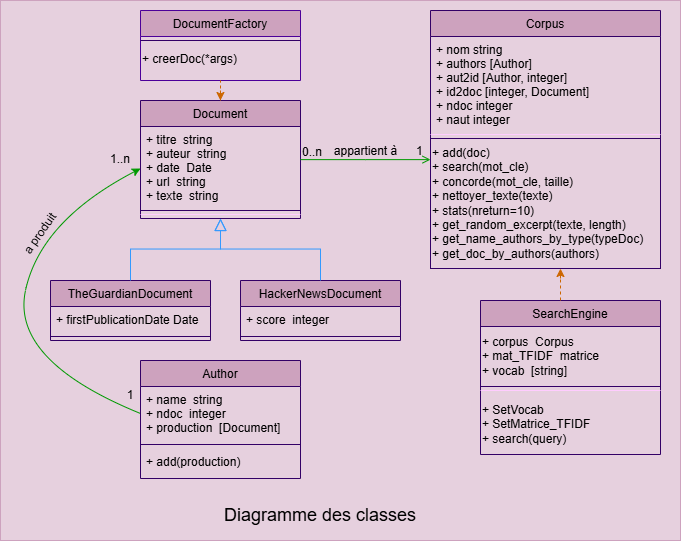

The diagram above was exported from draw.io. Its source (the exported page's mxGraphModel, read from the mxfile embedded in the PNG):
<mxGraphModel dx="613" dy="655" grid="1" gridSize="10" guides="1" tooltips="1" connect="1" arrows="1" fold="1" page="1" pageScale="1" pageWidth="827" pageHeight="1169" math="0" shadow="0">
  <root>
    <mxCell id="WIyWlLk6GJQsqaUBKTNV-0" />
    <mxCell id="WIyWlLk6GJQsqaUBKTNV-1" parent="WIyWlLk6GJQsqaUBKTNV-0" />
    <mxCell id="gz-s8heDSgFY46pH8jdU-22" value="" style="whiteSpace=wrap;html=1;fillColor=#E6D0DE;strokeColor=#CDA2BE;" vertex="1" parent="WIyWlLk6GJQsqaUBKTNV-1">
      <mxGeometry x="80" y="20" width="680" height="540" as="geometry" />
    </mxCell>
    <mxCell id="zkfFHV4jXpPFQw0GAbJ--0" value="Document" style="swimlane;fontStyle=0;align=center;verticalAlign=top;childLayout=stackLayout;horizontal=1;startSize=26;horizontalStack=0;resizeParent=1;resizeLast=0;collapsible=1;marginBottom=0;rounded=0;shadow=0;strokeWidth=1;fillColor=#CDA2BE;strokeColor=#330066;" parent="WIyWlLk6GJQsqaUBKTNV-1" vertex="1">
      <mxGeometry x="220" y="120" width="160" height="118" as="geometry">
        <mxRectangle x="230" y="140" width="160" height="26" as="alternateBounds" />
      </mxGeometry>
    </mxCell>
    <mxCell id="zkfFHV4jXpPFQw0GAbJ--1" value="+ titre  string&#10;+ auteur  string&#10;+ date  Date&#10;+ url  string&#10;+ texte  string" style="text;align=left;verticalAlign=top;spacingLeft=4;spacingRight=4;overflow=hidden;rotatable=0;points=[[0,0.5],[1,0.5]];portConstraint=eastwest;strokeColor=#330066;" parent="zkfFHV4jXpPFQw0GAbJ--0" vertex="1">
      <mxGeometry y="26" width="160" height="84" as="geometry" />
    </mxCell>
    <mxCell id="gz-s8heDSgFY46pH8jdU-23" value="" style="line;html=1;strokeWidth=1;align=left;verticalAlign=middle;spacingTop=-1;spacingLeft=3;spacingRight=3;rotatable=0;labelPosition=right;points=[];portConstraint=eastwest;strokeColor=#FFCCFF;fillColor=#330066;" vertex="1" parent="zkfFHV4jXpPFQw0GAbJ--0">
      <mxGeometry y="110" width="160" height="8" as="geometry" />
    </mxCell>
    <mxCell id="zkfFHV4jXpPFQw0GAbJ--6" value="TheGuardianDocument" style="swimlane;fontStyle=0;align=center;verticalAlign=top;childLayout=stackLayout;horizontal=1;startSize=26;horizontalStack=0;resizeParent=1;resizeLast=0;collapsible=1;marginBottom=0;rounded=0;shadow=0;strokeWidth=1;fillColor=#CDA2BE;strokeColor=#330066;" parent="WIyWlLk6GJQsqaUBKTNV-1" vertex="1">
      <mxGeometry x="130" y="300" width="160" height="60" as="geometry">
        <mxRectangle x="130" y="380" width="160" height="26" as="alternateBounds" />
      </mxGeometry>
    </mxCell>
    <mxCell id="zkfFHV4jXpPFQw0GAbJ--7" value="+ firstPublicationDate Date" style="text;align=left;verticalAlign=top;spacingLeft=4;spacingRight=4;overflow=hidden;rotatable=0;points=[[0,0.5],[1,0.5]];portConstraint=eastwest;" parent="zkfFHV4jXpPFQw0GAbJ--6" vertex="1">
      <mxGeometry y="26" width="160" height="26" as="geometry" />
    </mxCell>
    <mxCell id="gz-s8heDSgFY46pH8jdU-25" value="" style="line;html=1;strokeWidth=1;align=left;verticalAlign=middle;spacingTop=-1;spacingLeft=3;spacingRight=3;rotatable=0;labelPosition=right;points=[];portConstraint=eastwest;strokeColor=#330066;fillColor=#330066;" vertex="1" parent="zkfFHV4jXpPFQw0GAbJ--6">
      <mxGeometry y="52" width="160" height="8" as="geometry" />
    </mxCell>
    <mxCell id="zkfFHV4jXpPFQw0GAbJ--12" value="" style="endArrow=block;endSize=10;endFill=0;shadow=0;strokeWidth=1;rounded=0;curved=0;edgeStyle=elbowEdgeStyle;elbow=vertical;strokeColor=#3399FF;" parent="WIyWlLk6GJQsqaUBKTNV-1" source="zkfFHV4jXpPFQw0GAbJ--6" target="zkfFHV4jXpPFQw0GAbJ--0" edge="1">
      <mxGeometry width="160" relative="1" as="geometry">
        <mxPoint x="200" y="203" as="sourcePoint" />
        <mxPoint x="200" y="203" as="targetPoint" />
      </mxGeometry>
    </mxCell>
    <mxCell id="zkfFHV4jXpPFQw0GAbJ--13" value="HackerNewsDocument" style="swimlane;fontStyle=0;align=center;verticalAlign=top;childLayout=stackLayout;horizontal=1;startSize=26;horizontalStack=0;resizeParent=1;resizeLast=0;collapsible=1;marginBottom=0;rounded=0;shadow=0;strokeWidth=1;fillColor=#CDA2BE;strokeColor=#330066;" parent="WIyWlLk6GJQsqaUBKTNV-1" vertex="1">
      <mxGeometry x="320" y="300" width="160" height="60" as="geometry">
        <mxRectangle x="340" y="380" width="170" height="26" as="alternateBounds" />
      </mxGeometry>
    </mxCell>
    <mxCell id="zkfFHV4jXpPFQw0GAbJ--14" value="+ score  integer" style="text;align=left;verticalAlign=top;spacingLeft=4;spacingRight=4;overflow=hidden;rotatable=0;points=[[0,0.5],[1,0.5]];portConstraint=eastwest;" parent="zkfFHV4jXpPFQw0GAbJ--13" vertex="1">
      <mxGeometry y="26" width="160" height="26" as="geometry" />
    </mxCell>
    <mxCell id="gz-s8heDSgFY46pH8jdU-24" value="" style="line;html=1;strokeWidth=1;align=left;verticalAlign=middle;spacingTop=-1;spacingLeft=3;spacingRight=3;rotatable=0;labelPosition=right;points=[];portConstraint=eastwest;strokeColor=#330066;fillColor=#330066;" vertex="1" parent="zkfFHV4jXpPFQw0GAbJ--13">
      <mxGeometry y="52" width="160" height="8" as="geometry" />
    </mxCell>
    <mxCell id="zkfFHV4jXpPFQw0GAbJ--16" value="" style="endArrow=block;endSize=10;endFill=0;shadow=0;strokeWidth=1;rounded=0;curved=0;edgeStyle=elbowEdgeStyle;elbow=vertical;strokeColor=#3399FF;fillColor=#3399FF;" parent="WIyWlLk6GJQsqaUBKTNV-1" source="zkfFHV4jXpPFQw0GAbJ--13" target="zkfFHV4jXpPFQw0GAbJ--0" edge="1">
      <mxGeometry width="160" relative="1" as="geometry">
        <mxPoint x="210" y="373" as="sourcePoint" />
        <mxPoint x="310" y="271" as="targetPoint" />
      </mxGeometry>
    </mxCell>
    <mxCell id="zkfFHV4jXpPFQw0GAbJ--17" value="Corpus" style="swimlane;fontStyle=0;align=center;verticalAlign=top;childLayout=stackLayout;horizontal=1;startSize=26;horizontalStack=0;resizeParent=1;resizeLast=0;collapsible=1;marginBottom=0;rounded=0;shadow=0;strokeWidth=1;strokeColor=#330066;fillColor=#CDA2BE;" parent="WIyWlLk6GJQsqaUBKTNV-1" vertex="1">
      <mxGeometry x="510" y="30" width="230" height="258" as="geometry">
        <mxRectangle x="550" y="140" width="160" height="26" as="alternateBounds" />
      </mxGeometry>
    </mxCell>
    <mxCell id="zkfFHV4jXpPFQw0GAbJ--18" value="+ nom string&#10;+ authors [Author]&#10;+ aut2id [Author, integer]&#10;+ id2doc [integer, Document]&#10;+ ndoc integer &#10;+ naut integer" style="text;align=left;verticalAlign=top;spacingLeft=4;spacingRight=4;overflow=hidden;rotatable=0;points=[[0,0.5],[1,0.5]];portConstraint=eastwest;" parent="zkfFHV4jXpPFQw0GAbJ--17" vertex="1">
      <mxGeometry y="26" width="230" height="94" as="geometry" />
    </mxCell>
    <mxCell id="zkfFHV4jXpPFQw0GAbJ--23" value="" style="line;html=1;strokeWidth=1;align=left;verticalAlign=middle;spacingTop=-1;spacingLeft=3;spacingRight=3;rotatable=0;labelPosition=right;points=[];portConstraint=eastwest;strokeColor=#FFCCFF;" parent="zkfFHV4jXpPFQw0GAbJ--17" vertex="1">
      <mxGeometry y="120" width="230" height="8" as="geometry" />
    </mxCell>
    <mxCell id="gz-s8heDSgFY46pH8jdU-0" value="+ add(doc)&lt;div&gt;+ search(mot_cle)&lt;/div&gt;&lt;div style=&quot;&quot;&gt;+ concorde(mot_cle, taille)&lt;/div&gt;&lt;div style=&quot;&quot;&gt;+ nettoyer_texte(texte)&lt;/div&gt;&lt;div style=&quot;&quot;&gt;+ stats(nreturn=10)&lt;/div&gt;&lt;div style=&quot;&quot;&gt;+ get_random_excerpt(texte, length)&lt;/div&gt;&lt;div style=&quot;&quot;&gt;+ get_name_authors_by_type(typeDoc)&lt;/div&gt;&lt;div style=&quot;&quot;&gt;+ get_doc_by_authors(authors)&lt;/div&gt;" style="text;html=1;align=left;verticalAlign=middle;resizable=0;points=[];autosize=1;strokeColor=#330066;fillColor=none;" vertex="1" parent="zkfFHV4jXpPFQw0GAbJ--17">
      <mxGeometry y="128" width="230" height="130" as="geometry" />
    </mxCell>
    <mxCell id="zkfFHV4jXpPFQw0GAbJ--26" value="" style="endArrow=open;shadow=0;strokeWidth=1;rounded=0;curved=0;endFill=1;edgeStyle=elbowEdgeStyle;elbow=vertical;fillColor=#009900;strokeColor=#009900;" parent="WIyWlLk6GJQsqaUBKTNV-1" source="zkfFHV4jXpPFQw0GAbJ--0" target="zkfFHV4jXpPFQw0GAbJ--17" edge="1">
      <mxGeometry x="0.5" y="41" relative="1" as="geometry">
        <mxPoint x="380" y="192" as="sourcePoint" />
        <mxPoint x="540" y="192" as="targetPoint" />
        <mxPoint x="-40" y="32" as="offset" />
      </mxGeometry>
    </mxCell>
    <mxCell id="zkfFHV4jXpPFQw0GAbJ--27" value="0..n" style="resizable=0;align=left;verticalAlign=bottom;labelBackgroundColor=none;fontSize=12;" parent="zkfFHV4jXpPFQw0GAbJ--26" connectable="0" vertex="1">
      <mxGeometry x="-1" relative="1" as="geometry">
        <mxPoint y="1" as="offset" />
      </mxGeometry>
    </mxCell>
    <mxCell id="zkfFHV4jXpPFQw0GAbJ--28" value="1" style="resizable=0;align=right;verticalAlign=bottom;labelBackgroundColor=none;fontSize=12;" parent="zkfFHV4jXpPFQw0GAbJ--26" connectable="0" vertex="1">
      <mxGeometry x="1" relative="1" as="geometry">
        <mxPoint x="-7" as="offset" />
      </mxGeometry>
    </mxCell>
    <mxCell id="zkfFHV4jXpPFQw0GAbJ--29" value="appartient à" style="text;html=1;resizable=0;points=[];;align=center;verticalAlign=middle;labelBackgroundColor=none;rounded=0;shadow=0;strokeWidth=1;fontSize=12;" parent="zkfFHV4jXpPFQw0GAbJ--26" vertex="1" connectable="0">
      <mxGeometry x="0.5" y="49" relative="1" as="geometry">
        <mxPoint x="-33" y="40" as="offset" />
      </mxGeometry>
    </mxCell>
    <mxCell id="gz-s8heDSgFY46pH8jdU-4" value="DocumentFactory" style="swimlane;fontStyle=0;align=center;verticalAlign=top;childLayout=stackLayout;horizontal=1;startSize=26;horizontalStack=0;resizeParent=1;resizeLast=0;collapsible=1;marginBottom=0;rounded=0;shadow=0;strokeWidth=1;fillColor=#CDA2BE;strokeColor=#4C0099;" vertex="1" parent="WIyWlLk6GJQsqaUBKTNV-1">
      <mxGeometry x="220" y="30" width="160" height="70" as="geometry">
        <mxRectangle x="230" y="140" width="160" height="26" as="alternateBounds" />
      </mxGeometry>
    </mxCell>
    <mxCell id="gz-s8heDSgFY46pH8jdU-6" value="" style="line;html=1;strokeWidth=1;align=left;verticalAlign=middle;spacingTop=-1;spacingLeft=3;spacingRight=3;rotatable=0;labelPosition=right;points=[];portConstraint=eastwest;strokeColor=#330066;fillColor=#330066;" vertex="1" parent="gz-s8heDSgFY46pH8jdU-4">
      <mxGeometry y="26" width="160" height="8" as="geometry" />
    </mxCell>
    <mxCell id="gz-s8heDSgFY46pH8jdU-7" value="+ creerDoc(*args)" style="text;html=1;align=left;verticalAlign=middle;resizable=0;points=[];autosize=1;strokeColor=none;fillColor=none;" vertex="1" parent="gz-s8heDSgFY46pH8jdU-4">
      <mxGeometry y="34" width="160" height="30" as="geometry" />
    </mxCell>
    <mxCell id="gz-s8heDSgFY46pH8jdU-8" value="" style="endArrow=none;dashed=1;html=1;rounded=0;entryX=0.5;entryY=1;entryDx=0;entryDy=0;exitX=0.5;exitY=0;exitDx=0;exitDy=0;strokeColor=#CC6600;" edge="1" parent="WIyWlLk6GJQsqaUBKTNV-1" source="zkfFHV4jXpPFQw0GAbJ--0" target="gz-s8heDSgFY46pH8jdU-4">
      <mxGeometry width="50" height="50" relative="1" as="geometry">
        <mxPoint x="330" y="270" as="sourcePoint" />
        <mxPoint x="380" y="220" as="targetPoint" />
      </mxGeometry>
    </mxCell>
    <mxCell id="gz-s8heDSgFY46pH8jdU-12" value="" style="endArrow=classic;html=1;rounded=0;strokeColor=#CC6600;" edge="1" parent="WIyWlLk6GJQsqaUBKTNV-1">
      <mxGeometry width="50" height="50" relative="1" as="geometry">
        <mxPoint x="299.95" y="110" as="sourcePoint" />
        <mxPoint x="299.95" y="120" as="targetPoint" />
        <Array as="points">
          <mxPoint x="299.95" y="120" />
        </Array>
      </mxGeometry>
    </mxCell>
    <mxCell id="gz-s8heDSgFY46pH8jdU-13" value="SearchEngine" style="swimlane;fontStyle=0;align=center;verticalAlign=top;childLayout=stackLayout;horizontal=1;startSize=26;horizontalStack=0;resizeParent=1;resizeLast=0;collapsible=1;marginBottom=0;rounded=0;shadow=0;strokeWidth=1;fillColor=#CDA2BE;strokeColor=#330066;" vertex="1" parent="WIyWlLk6GJQsqaUBKTNV-1">
      <mxGeometry x="560" y="320" width="180" height="154" as="geometry">
        <mxRectangle x="230" y="140" width="160" height="26" as="alternateBounds" />
      </mxGeometry>
    </mxCell>
    <mxCell id="gz-s8heDSgFY46pH8jdU-17" value="+ corpus&amp;nbsp; Corpus&lt;div&gt;+ mat_TFIDF&amp;nbsp; matrice&lt;/div&gt;&lt;div&gt;+ vocab&amp;nbsp; [string]&lt;/div&gt;" style="text;html=1;align=left;verticalAlign=middle;resizable=0;points=[];autosize=1;strokeColor=#330066;fillColor=none;" vertex="1" parent="gz-s8heDSgFY46pH8jdU-13">
      <mxGeometry y="26" width="180" height="60" as="geometry" />
    </mxCell>
    <mxCell id="gz-s8heDSgFY46pH8jdU-14" value="" style="line;html=1;strokeWidth=1;align=left;verticalAlign=middle;spacingTop=-1;spacingLeft=3;spacingRight=3;rotatable=0;labelPosition=right;points=[];portConstraint=eastwest;strokeColor=#FFCCFF;" vertex="1" parent="gz-s8heDSgFY46pH8jdU-13">
      <mxGeometry y="86" width="180" height="8" as="geometry" />
    </mxCell>
    <mxCell id="gz-s8heDSgFY46pH8jdU-15" value="+ SetVocab&lt;div&gt;+ SetMatrice_TFIDF&lt;/div&gt;&lt;div&gt;+ search(query)&lt;/div&gt;" style="text;html=1;align=left;verticalAlign=middle;resizable=0;points=[];autosize=1;strokeColor=none;fillColor=none;" vertex="1" parent="gz-s8heDSgFY46pH8jdU-13">
      <mxGeometry y="94" width="180" height="60" as="geometry" />
    </mxCell>
    <mxCell id="gz-s8heDSgFY46pH8jdU-19" value="" style="endArrow=none;dashed=1;html=1;rounded=0;exitX=0.5;exitY=0;exitDx=0;exitDy=0;strokeColor=#CC6600;" edge="1" parent="WIyWlLk6GJQsqaUBKTNV-1">
      <mxGeometry width="50" height="50" relative="1" as="geometry">
        <mxPoint x="640" y="320" as="sourcePoint" />
        <mxPoint x="640" y="290" as="targetPoint" />
      </mxGeometry>
    </mxCell>
    <mxCell id="gz-s8heDSgFY46pH8jdU-20" value="" style="endArrow=classic;html=1;rounded=0;strokeColor=#CC6600;" edge="1" parent="WIyWlLk6GJQsqaUBKTNV-1">
      <mxGeometry width="50" height="50" relative="1" as="geometry">
        <mxPoint x="639.98" y="298" as="sourcePoint" />
        <mxPoint x="639.98" y="288" as="targetPoint" />
      </mxGeometry>
    </mxCell>
    <mxCell id="gz-s8heDSgFY46pH8jdU-21" value="&lt;font style=&quot;font-size: 18px;&quot;&gt;Diagramme des classes&lt;/font&gt;" style="text;html=1;align=center;verticalAlign=middle;whiteSpace=wrap;rounded=0;" vertex="1" parent="WIyWlLk6GJQsqaUBKTNV-1">
      <mxGeometry x="280" y="520" width="240" height="30" as="geometry" />
    </mxCell>
    <mxCell id="gz-s8heDSgFY46pH8jdU-31" value="Author" style="swimlane;fontStyle=0;align=center;verticalAlign=top;childLayout=stackLayout;horizontal=1;startSize=26;horizontalStack=0;resizeParent=1;resizeLast=0;collapsible=1;marginBottom=0;rounded=0;shadow=0;strokeWidth=1;fillColor=#CDA2BE;strokeColor=#330066;" vertex="1" parent="WIyWlLk6GJQsqaUBKTNV-1">
      <mxGeometry x="220" y="380" width="160" height="118" as="geometry">
        <mxRectangle x="340" y="380" width="170" height="26" as="alternateBounds" />
      </mxGeometry>
    </mxCell>
    <mxCell id="gz-s8heDSgFY46pH8jdU-32" value="+ name  string&#10;+ ndoc  integer&#10;+ production  [Document]" style="text;align=left;verticalAlign=top;spacingLeft=4;spacingRight=4;overflow=hidden;rotatable=0;points=[[0,0.5],[1,0.5]];portConstraint=eastwest;" vertex="1" parent="gz-s8heDSgFY46pH8jdU-31">
      <mxGeometry y="26" width="160" height="54" as="geometry" />
    </mxCell>
    <mxCell id="gz-s8heDSgFY46pH8jdU-33" value="" style="line;html=1;strokeWidth=1;align=left;verticalAlign=middle;spacingTop=-1;spacingLeft=3;spacingRight=3;rotatable=0;labelPosition=right;points=[];portConstraint=eastwest;strokeColor=#330066;fillColor=#330066;" vertex="1" parent="gz-s8heDSgFY46pH8jdU-31">
      <mxGeometry y="80" width="160" height="8" as="geometry" />
    </mxCell>
    <mxCell id="gz-s8heDSgFY46pH8jdU-34" value="+ add(production)" style="text;align=left;verticalAlign=top;spacingLeft=4;spacingRight=4;overflow=hidden;rotatable=0;points=[[0,0.5],[1,0.5]];portConstraint=eastwest;" vertex="1" parent="gz-s8heDSgFY46pH8jdU-31">
      <mxGeometry y="88" width="160" height="30" as="geometry" />
    </mxCell>
    <mxCell id="gz-s8heDSgFY46pH8jdU-36" value="" style="curved=1;endArrow=classic;html=1;rounded=0;entryX=0;entryY=0.5;entryDx=0;entryDy=0;exitX=0;exitY=0.5;exitDx=0;exitDy=0;strokeColor=#009900;" edge="1" parent="WIyWlLk6GJQsqaUBKTNV-1" source="gz-s8heDSgFY46pH8jdU-32" target="zkfFHV4jXpPFQw0GAbJ--1">
      <mxGeometry width="50" height="50" relative="1" as="geometry">
        <mxPoint x="270" y="360" as="sourcePoint" />
        <mxPoint x="320" y="310" as="targetPoint" />
        <Array as="points">
          <mxPoint x="90" y="380" />
          <mxPoint x="120" y="240" />
        </Array>
      </mxGeometry>
    </mxCell>
    <mxCell id="gz-s8heDSgFY46pH8jdU-37" value="a produit" style="text;html=1;align=center;verticalAlign=middle;whiteSpace=wrap;rounded=0;rotation=-55;" vertex="1" parent="WIyWlLk6GJQsqaUBKTNV-1">
      <mxGeometry x="90" y="238" width="60" height="30" as="geometry" />
    </mxCell>
    <mxCell id="gz-s8heDSgFY46pH8jdU-39" value="1..n" style="text;html=1;align=center;verticalAlign=middle;whiteSpace=wrap;rounded=0;" vertex="1" parent="WIyWlLk6GJQsqaUBKTNV-1">
      <mxGeometry x="170" y="164" width="60" height="30" as="geometry" />
    </mxCell>
    <mxCell id="gz-s8heDSgFY46pH8jdU-41" value="1" style="text;html=1;align=center;verticalAlign=middle;whiteSpace=wrap;rounded=0;" vertex="1" parent="WIyWlLk6GJQsqaUBKTNV-1">
      <mxGeometry x="180" y="400" width="60" height="30" as="geometry" />
    </mxCell>
  </root>
</mxGraphModel>